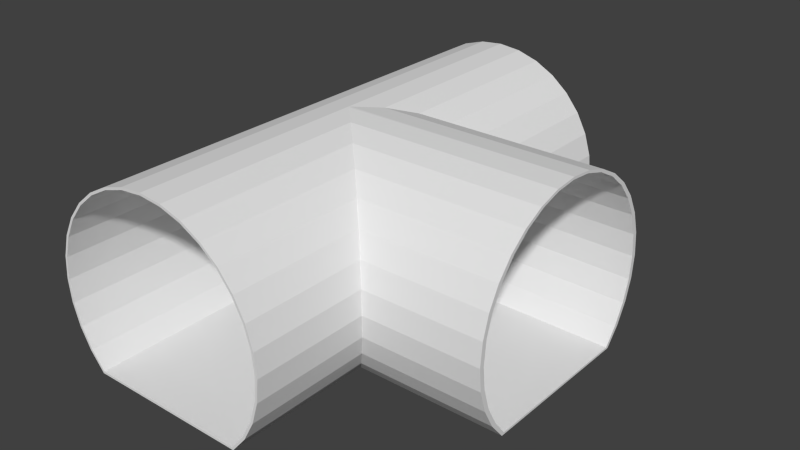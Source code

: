 # Source: BLENDER_Kanalgang_Kreuzung.blend  (saved by Blender 2.73.0; exported with 4.5.12 LTS)
import bpy
from mathutils import Matrix  # noqa: F401  (used for matrix-valued properties, if any)

bpy.ops.wm.read_factory_settings(use_empty=True)
scene = bpy.context.scene
scene.name = 'Scene'

# ---- collections
col_collection_1 = bpy.data.collections.new('Collection 1'); scene.collection.children.link(col_collection_1)

# ---- world
world_world = bpy.data.worlds.new('World'); scene.world = world_world
world_world.color = (0.05088, 0.05088, 0.05088)
world_world.use_sun_shadow = False
world_world.sun_shadow_jitter_overblur = 0.0
world_world.cycles.sampling_method = 'MANUAL'
world_world.cycles.sample_map_resolution = 256

# ---- meshes
me_cube_001 = bpy.data.meshes.new('Cube.001')
me_cube_001.from_pydata([(0.346, -0.3275, -0.4719), (0.346, 0.6513, -0.4719), (0.4069, 0.6513, -0.3978), (0.4069, 0.364, -0.3978), (0.346, 0.3336, -0.4719), (0.346, -0.01247, -0.4719), (0.4069, -0.0429, -0.3978), (0.4069, -0.3275, -0.3978), (-0.346, -0.3275, -0.4719), (-0.346, 0.6513, -0.4719), (0.4521, 0.6513, -0.3132), (0.4521, 0.3866, -0.3132), (0.4521, -0.06551, -0.3132), (0.4521, -0.3275, -0.3132), (-0.4069, -0.3275, -0.3978), (-0.4069, 0.6513, -0.3978), (0.48, 0.6513, -0.2214), (0.48, 0.4005, -0.2214), (0.48, -0.07944, -0.2214), (0.48, -0.3275, -0.2214), (-0.4521, -0.3275, -0.3132), (-0.4521, 0.6513, -0.3132), (0.4894, 0.6513, -0.1259), (0.4894, 0.4052, -0.1259), (0.4894, -0.08414, -0.1259), (0.4894, -0.3275, -0.1259), (-0.48, -0.3275, -0.2214), (-0.48, 0.6513, -0.2214), (0.48, 0.6513, -0.03041), (0.48, 0.4005, -0.03041), (0.48, -0.07944, -0.03041), (0.48, -0.3275, -0.03041), (-0.4894, -0.3275, -0.1259), (-0.4894, 0.6513, -0.1259), (0.4521, 0.6513, 0.06139), (0.4521, 0.3866, 0.06139), (0.4521, -0.06551, 0.06139), (0.4521, -0.3275, 0.06139), (-0.48, -0.3275, -0.03041), (-0.48, 0.6513, -0.03041), (0.4069, 0.6513, 0.146), (0.4069, 0.364, 0.146), (0.4069, -0.0429, 0.146), (0.4069, -0.3275, 0.146), (-0.4521, -0.3275, 0.06139), (-0.4521, 0.6513, 0.06139), (0.346, 0.6513, 0.2202), (0.346, 0.3336, 0.2202), (0.346, -0.01247, 0.2202), (0.346, -0.3275, 0.2202), (-0.4069, -0.3275, 0.146), (-0.4069, 0.6513, 0.146), (0.2719, 0.6513, 0.281), (0.2719, 0.2965, 0.281), (0.2719, 0.02461, 0.281), (0.2719, -0.3275, 0.281), (-0.346, -0.3275, 0.2202), (-0.346, 0.6513, 0.2202), (0.1873, 0.6513, 0.3262), (0.1873, 0.2542, 0.3262), (0.1873, 0.06691, 0.3262), (0.1873, -0.3275, 0.3262), (-0.2719, -0.3275, 0.281), (-0.2719, 0.6513, 0.281), (0.09547, 0.6513, 0.3541), (0.09547, 0.2083, 0.3541), (0.09548, 0.1128, 0.3541), (0.09547, -0.3275, 0.3541), (-0.1873, -0.3275, 0.3262), (-0.1873, 0.6513, 0.3262), (0.004559, 0.1583, 0.363), (0.004559, 0.1605, 0.363), (0.004559, 0.1628, 0.363), (-1.449e-07, 0.6513, 0.3635), (-1.449e-07, -0.3275, 0.3635), (-0.09547, -0.3275, 0.3541), (-0.09547, 0.6513, 0.3541), (0.0497, 0.1605, 0.3586), (0.9833, -0.01247, -0.4719), (0.9833, -0.0429, -0.3978), (0.9833, 0.3336, -0.4719), (0.9833, -0.06551, -0.3132), (0.9833, 0.364, -0.3978), (0.9833, -0.07944, -0.2214), (0.9833, 0.3866, -0.3132), (0.9833, -0.08414, -0.1259), (0.9833, 0.4005, -0.2214), (0.9833, -0.07944, -0.03041), (0.9833, 0.4052, -0.1259), (0.9833, -0.06551, 0.06139), (0.9833, 0.4005, -0.03041), (0.9833, -0.0429, 0.146), (0.9833, 0.3866, 0.06139), (0.9833, -0.01247, 0.2202), (0.9833, 0.364, 0.146), (0.9833, 0.02461, 0.281), (0.9833, 0.3336, 0.2202), (0.9833, 0.06691, 0.3262), (0.9833, 0.2965, 0.281), (0.9833, 0.1128, 0.3541), (0.9833, 0.2542, 0.3262), (0.9833, 0.1605, 0.3635), (0.004559, 0.1605, 0.3635), (0.9833, 0.2083, 0.3541), (0.3418, -0.3275, -0.4629), (0.3418, 0.6513, -0.4629), (0.3986, 0.6513, -0.3922), (0.4014, 0.3577, -0.3923), (0.4021, 0.3579, -0.3915), (0.3419, 0.3312, -0.4631), (0.3419, -0.01006, -0.4631), (0.4015, -0.03712, -0.3916), (0.3986, -0.3275, -0.3922), (-0.3418, -0.3275, -0.4629), (-0.3418, 0.6513, -0.4629), (0.4429, 0.6513, -0.3093), (0.4456, 0.38, -0.3094), (0.4463, 0.38, -0.3085), (0.4012, -0.03664, -0.3925), (0.4457, -0.0593, -0.3087), (0.4429, -0.3275, -0.3093), (-0.3986, -0.3275, -0.3922), (-0.3986, 0.6513, -0.3922), (0.4702, 0.6513, -0.2194), (0.4729, 0.3937, -0.2196), (0.4734, 0.3935, -0.2186), (0.4456, -0.05877, -0.3097), (0.4733, -0.07251, -0.2186), (0.4727, -0.07278, -0.2196), (0.4702, -0.3275, -0.2194), (-0.4429, -0.3275, -0.3093), (-0.4429, 0.6513, -0.3093), (0.4794, 0.6513, -0.1259), (0.4821, 0.3984, -0.1262), (0.4824, 0.3981, -0.1252), (0.4825, -0.07693, -0.1252), (0.4821, -0.07726, -0.1262), (0.4794, -0.3275, -0.1259), (-0.4702, -0.3275, -0.2194), (-0.4702, 0.6513, -0.2194), (0.4702, 0.6513, -0.03236), (0.4729, 0.3939, -0.03289), (0.4731, 0.3934, -0.03183), (0.4731, -0.07233, -0.03183), (0.473, -0.07275, -0.03289), (0.4702, -0.3275, -0.03236), (-0.4794, -0.3275, -0.1259), (-0.4794, 0.6513, -0.1259), (0.4429, 0.6513, 0.05757), (0.4458, 0.3803, 0.05696), (0.4457, 0.3798, 0.05794), (0.4457, -0.05871, 0.05794), (0.4458, -0.05918, 0.05696), (0.4429, -0.3275, 0.05756), (-0.4702, -0.3275, -0.03236), (-0.4702, 0.6513, -0.03236), (0.3986, 0.6513, 0.1404), (0.4015, 0.3582, 0.1399), (0.4012, 0.3577, 0.1407), (0.4012, -0.03663, 0.1407), (0.4015, -0.03711, 0.1399), (0.3986, -0.3275, 0.1404), (-0.4429, -0.3275, 0.05756), (-0.4429, 0.6513, 0.05756), (0.339, 0.6513, 0.2131), (0.3418, 0.3285, 0.2126), (0.3413, 0.3281, 0.2133), (0.3413, -0.006967, 0.2133), (0.3418, -0.007424, 0.2126), (0.339, -0.3275, 0.2131), (-0.3986, -0.3275, 0.1404), (-0.3986, 0.6513, 0.1404), (0.2663, 0.6513, 0.2727), (0.2689, 0.2924, 0.2724), (0.2683, 0.292, 0.2728), (0.2683, 0.02908, 0.2728), (0.2689, 0.02867, 0.2724), (0.2663, -0.3275, 0.2727), (-0.339, -0.3275, 0.2131), (-0.339, 0.6513, 0.2131), (0.1834, 0.6513, 0.317), (0.1854, 0.2515, 0.3168), (0.1848, 0.2511, 0.3171), (0.1848, 0.06999, 0.3171), (0.1854, 0.06963, 0.3168), (0.1834, -0.3275, 0.317), (-0.2663, -0.3275, 0.2727), (-0.2663, 0.6513, 0.2727), (0.09352, 0.6513, 0.3443), (0.09476, 0.2073, 0.3442), (0.09401, 0.207, 0.3443), (0.09401, 0.1141, 0.3443), (0.09476, 0.1138, 0.3442), (0.09352, -0.3275, 0.3443), (-0.1834, -0.3275, 0.317), (-0.1834, 0.6513, 0.317), (0.004548, 0.1593, 0.3531), (0.01128, 0.1605, 0.3556), (0.004548, 0.1618, 0.3531), (-1.449e-07, 0.6513, 0.3535), (-1.449e-07, -0.3275, 0.3535), (-0.09352, -0.3275, 0.3443), (-0.09352, 0.6513, 0.3443), (0.04845, 0.1565, 0.3495), (0.9833, -0.006901, -0.4636), (0.9833, -0.03342, -0.3946), (0.9833, 0.328, -0.4636), (0.9833, -0.05572, -0.3111), (0.9833, 0.3545, -0.3946), (0.9833, -0.06949, -0.2204), (0.9833, 0.3768, -0.3111), (0.9833, -0.07414, -0.1259), (0.9833, 0.3906, -0.2204), (0.9833, -0.06949, -0.03141), (0.9833, 0.3952, -0.1259), (0.9833, -0.05572, 0.05935), (0.9833, 0.3906, -0.03141), (0.9833, -0.03342, 0.1428), (0.9833, 0.3768, 0.05935), (0.9833, -0.003547, 0.2156), (0.9833, 0.3545, 0.1428), (0.9833, 0.03257, 0.275), (0.9833, 0.3246, 0.2156), (0.9833, 0.07322, 0.3185), (0.9833, 0.2885, 0.275), (0.9833, 0.1164, 0.3448), (0.9833, 0.2479, 0.3185), (0.9833, 0.1605, 0.3535), (0.01122, 0.1605, 0.356), (0.9833, 0.2047, 0.3448)], [], [(5, 6, 7, 0), (0, 8, 9, 1), (14, 15, 9, 8), (20, 21, 15, 14), (26, 27, 21, 20), (32, 33, 27, 26), (38, 39, 33, 32), (44, 45, 39, 38), (50, 51, 45, 44), (56, 57, 51, 50), (62, 63, 57, 56), (68, 69, 63, 62), (75, 76, 69, 68), (74, 73, 76, 75), (4, 80, 78, 5), (3, 82, 80, 4), (70, 102, 71), (71, 102, 72), (105, 114, 113, 104), (117, 116, 115, 106, 107), (120, 119, 118, 111, 112), (113, 114, 122, 121), (125, 124, 123, 115, 116), (129, 128, 127, 126, 119, 120), (121, 122, 131, 130), (134, 133, 132, 123, 124), (137, 136, 135, 128, 129), (130, 131, 139, 138), (142, 141, 140, 132, 133), (145, 144, 143, 136, 137), (138, 139, 147, 146), (150, 149, 148, 140, 141), (153, 152, 151, 144, 145), (146, 147, 155, 154), (158, 157, 156, 148, 149), (161, 160, 159, 152, 153), (154, 155, 163, 162), (166, 165, 164, 156, 157), (169, 168, 167, 160, 161), (162, 163, 171, 170), (174, 173, 172, 164, 165), (177, 176, 175, 168, 169), (170, 171, 179, 178), (182, 181, 180, 172, 173), (185, 184, 183, 176, 177), (178, 179, 187, 186), (184, 185, 193, 192), (181, 189, 188, 180), (186, 187, 195, 194), (200, 199, 188, 189, 198, 197, 196, 192, 193), (194, 195, 202, 201), (201, 202, 199, 200), (111, 118, 205, 204, 110), (110, 204, 206, 109), (119, 126, 207, 205, 118), (109, 206, 208, 108), (127, 209, 207, 126), (107, 108, 208, 210, 117), (128, 135, 211, 209, 127), (116, 117, 210, 212, 125), (136, 143, 213, 211, 135), (124, 125, 212, 214, 134), (144, 151, 215, 213, 143), (133, 134, 214, 216, 142), (152, 159, 217, 215, 151), (141, 142, 216, 218, 150), (160, 167, 219, 217, 159), (149, 150, 218, 220, 158), (168, 175, 221, 219, 167), (157, 158, 220, 222, 166), (176, 183, 223, 221, 175), (165, 166, 222, 224, 174), (173, 174, 224, 226, 182), (181, 182, 226, 229, 190), (197, 228, 196), (198, 228, 197), (79, 78, 204, 205), (81, 79, 205, 207), (78, 80, 206, 204), (83, 81, 207, 209), (80, 82, 208, 206), (82, 84, 210, 208), (85, 83, 209, 211), (87, 85, 211, 213), (84, 86, 212, 210), (86, 88, 214, 212), (89, 87, 213, 215), (91, 89, 215, 217), (90, 92, 218, 216), (88, 90, 216, 214), (93, 91, 217, 219), (92, 94, 220, 218), (95, 93, 219, 221), (94, 96, 222, 220), (97, 95, 221, 223), (96, 98, 224, 222), (99, 97, 223, 225), (98, 100, 226, 224), (101, 99, 225, 227), (100, 103, 229, 226), (103, 101, 227, 229), (2, 1, 105, 106), (0, 7, 112, 104), (8, 0, 104, 113), (1, 9, 114, 105), (10, 2, 106, 115), (7, 13, 120, 112), (9, 15, 122, 114), (14, 8, 113, 121), (16, 10, 115, 123), (13, 19, 129, 120), (15, 21, 131, 122), (20, 14, 121, 130), (22, 16, 123, 132), (19, 25, 137, 129), (21, 27, 139, 131), (26, 20, 130, 138), (28, 22, 132, 140), (25, 31, 145, 137), (27, 33, 147, 139), (32, 26, 138, 146), (34, 28, 140, 148), (31, 37, 153, 145), (33, 39, 155, 147), (38, 32, 146, 154), (40, 34, 148, 156), (37, 43, 161, 153), (39, 45, 163, 155), (44, 38, 154, 162), (46, 40, 156, 164), (43, 49, 169, 161), (45, 51, 171, 163), (50, 44, 162, 170), (52, 46, 164, 172), (49, 55, 177, 169), (51, 57, 179, 171), (56, 50, 170, 178), (58, 52, 172, 180), (55, 61, 185, 177), (57, 63, 187, 179), (62, 56, 178, 186), (64, 58, 180, 188), (61, 67, 193, 185), (63, 69, 195, 187), (68, 62, 186, 194), (73, 64, 188, 199), (67, 74, 200, 193), (69, 76, 202, 195), (75, 68, 194, 201), (76, 73, 199, 202), (74, 75, 201, 200), (108, 106, 105, 109), (110, 104, 112, 111), (3, 4, 1, 2), (189, 229, 227, 198), (196, 227, 225, 192), (191, 225, 223, 184), (196, 198, 197), (198, 227, 196), (198, 196, 228), (65, 72, 101, 103), (101, 72, 70), (3, 2, 10, 11), (7, 6, 12, 13), (11, 10, 16, 17), (13, 12, 18, 19), (17, 16, 22, 23), (19, 18, 24, 25), (23, 22, 28, 29), (25, 24, 30, 31), (29, 28, 34, 35), (31, 30, 36, 37), (35, 34, 40, 41), (37, 36, 42, 43), (41, 40, 46, 47), (43, 42, 48, 49), (47, 46, 52, 53), (49, 48, 54, 55), (53, 52, 58, 59), (55, 54, 60, 61), (59, 58, 64, 65), (61, 60, 66, 67), (67, 66, 70, 71, 72, 65, 64, 73, 74), (5, 78, 79, 6), (6, 79, 81, 12), (12, 81, 83, 18), (11, 84, 82, 3), (18, 83, 85, 24), (17, 86, 84, 11), (24, 85, 87, 30), (23, 88, 86, 17), (30, 87, 89, 36), (29, 90, 88, 23), (36, 89, 91, 42), (35, 92, 90, 29), (42, 91, 93, 48), (41, 94, 92, 35), (48, 93, 95, 54), (47, 96, 94, 41), (54, 95, 97, 60), (53, 98, 96, 47), (59, 100, 98, 53), (65, 103, 100, 59), (66, 60, 97, 99), (70, 66, 99, 101)])
me_cube_001.use_remesh_preserve_volume = False
me_cube_001.use_remesh_preserve_attributes = False
me_cube_001.use_mirror_vertex_groups = False
me_cube_001.update()

# ---- objects
ob_weltabschnitt_kreuzung = bpy.data.objects.new('Weltabschnitt_Kreuzung', me_cube_001)

# ---- transforms, parenting, visibility, modifiers, constraints
ob_weltabschnitt_kreuzung.location = (0.0, 0.0, 0.0)
ob_weltabschnitt_kreuzung.scale = (1.0, 2.0, 1.0)
ob_weltabschnitt_kreuzung.lineart.crease_threshold = 0.0

# ---- collection membership
col_collection_1.objects.link(ob_weltabschnitt_kreuzung)

# ---- scene / render settings (as saved in the file)
scene.frame_start = 1; scene.frame_end = 250; scene.frame_set(1)
scene.render.engine = 'BLENDER_EEVEE_NEXT'
scene.render.resolution_percentage = 50
scene.render.dither_intensity = 0.0
scene.cycles.use_denoising = False
scene.cycles.samples = 10
scene.cycles.sampling_pattern = 'TABULATED_SOBOL'
scene.cycles.light_sampling_threshold = 0.0
scene.cycles.use_adaptive_sampling = False
scene.cycles.use_light_tree = False
scene.cycles.blur_glossy = 0.0
scene.cycles.pixel_filter_type = 'GAUSSIAN'
scene.cycles.sample_clamp_indirect = 0.0
scene.view_settings.view_transform = 'Standard'
bpy.context.view_layer.update()

# ---- added for rendering (the .blend has no active camera and no usable light): camera, sun
cam_auto = bpy.data.cameras.new('AutoCamera')
cam_auto.lens = 50.0
cam_auto.sensor_width = 36.0
cam_auto.clip_end = 1000.0
ob_auto_camera = bpy.data.objects.new('AutoCamera', cam_auto)
scene.collection.objects.link(ob_auto_camera)
ob_auto_camera.location = (2.64159, -2.54973, 1.86148)
ob_auto_camera.rotation_euler = (1.09748, -7.21219e-08, 0.694738)
scene.camera = ob_auto_camera
light_auto_sun = bpy.data.lights.new('AutoSun', 'SUN')
light_auto_sun.energy = 3.0
light_auto_sun.angle = 0.0523599
ob_auto_sun = bpy.data.objects.new('AutoSun', light_auto_sun)
scene.collection.objects.link(ob_auto_sun)
ob_auto_sun.rotation_euler = (0.872665, 0.174533, 0.523599)
bpy.context.view_layer.update()
